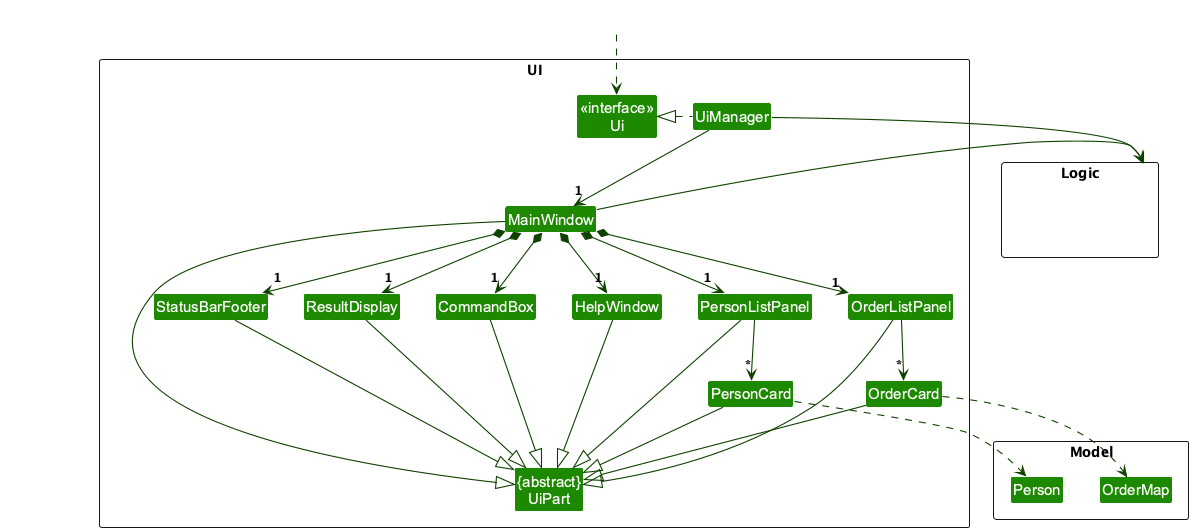

The diagram above was rendered by PlantUML. Its source (embedded in the PNG):
@startuml
!include style.puml
skinparam arrowThickness 1.1
skinparam arrowColor UI_COLOR_T4
skinparam classBackgroundColor UI_COLOR

package UI <<Rectangle>>{
Class "<<interface>>\nUi" as Ui
Class "{abstract}\nUiPart" as UiPart
Class UiManager
Class MainWindow
Class HelpWindow
Class ResultDisplay
Class PersonListPanel
Class OrderListPanel
Class PersonCard
Class OrderCard
Class StatusBarFooter
Class CommandBox
}

package Model <<Rectangle>> {
 Class Person
 Class OrderMap
}

package Logic <<Rectangle>> {
Class HiddenLogic #FFFFFF
}

Class HiddenOutside #FFFFFF
HiddenOutside ..> Ui

UiManager .left.|> Ui
UiManager -down-> "1" MainWindow
MainWindow *-down->  "1" CommandBox
MainWindow *-down-> "1" ResultDisplay
MainWindow *-down-> "1" PersonListPanel
MainWindow *-down-> "1" OrderListPanel
MainWindow *-down-> "1" StatusBarFooter
MainWindow *-down-> "1" HelpWindow

PersonListPanel -down-> "*" PersonCard
OrderListPanel -down-> "*" OrderCard

MainWindow -left-|> UiPart

ResultDisplay --|> UiPart
CommandBox --|> UiPart
PersonListPanel --|> UiPart
OrderListPanel --|> UiPart
PersonCard --|> UiPart
OrderCard --|> UiPart
StatusBarFooter --|> UiPart
HelpWindow --|> UiPart

PersonCard ..> Person
OrderCard ..> OrderMap
UiManager -right-> Logic
MainWindow -right-> Logic

OrderListPanel -[hidden]left- PersonListPanel
PersonListPanel -[hidden]left- HelpWindow
HelpWindow -[hidden]left- CommandBox
CommandBox -[hidden]left- ResultDisplay
ResultDisplay -[hidden]left- StatusBarFooter

MainWindow -[hidden]-|> UiPart
@enduml